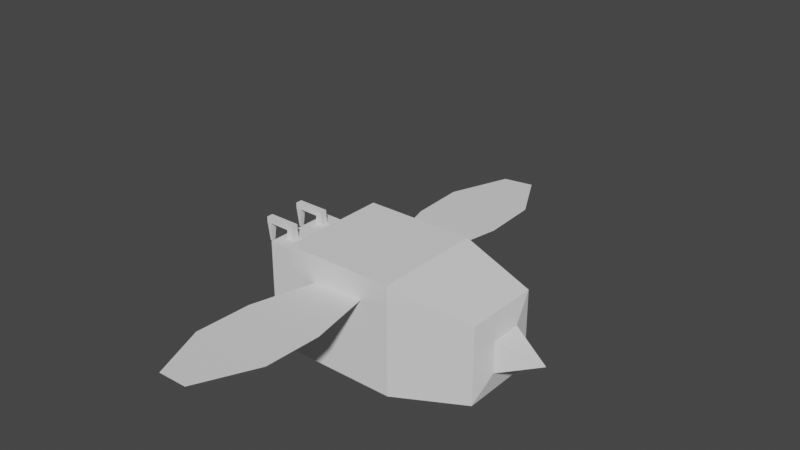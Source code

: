 # Source: Bee.blend  (saved by Blender 3.3.6; exported with 4.5.12 LTS)
import bpy
from mathutils import Matrix  # noqa: F401  (used for matrix-valued properties, if any)

bpy.ops.wm.read_factory_settings(use_empty=True)
scene = bpy.context.scene
scene.name = 'Scene'

# ---- collections
col_collection = bpy.data.collections.new('Collection'); scene.collection.children.link(col_collection)

# ---- world
world_world = bpy.data.worlds.new('World'); scene.world = world_world
world_world.use_nodes = True; world_world.node_tree.nodes.clear()
_N = world_world.node_tree.nodes; _L = world_world.node_tree.links
n0 = _N.new('ShaderNodeOutputWorld'); n0.name = 'World Output'; n0.location = (300, 300)
n1 = _N.new('ShaderNodeBackground'); n1.name = 'Background'; n1.location = (10, 300)
n1.inputs[0].default_value = (0.05088, 0.05088, 0.05088, 1.0)
_L.new(n1.outputs[0], n0.inputs[0])
n0.is_active_output = True
world_world.color = (0.05088, 0.05088, 0.05088)
world_world.use_sun_shadow = False
world_world.sun_shadow_jitter_overblur = 0.0

# ---- meshes
me_cube_005 = bpy.data.meshes.new('Cube.005')
me_cube_005.from_pydata([(-1.0, -0.6604, -0.6604), (-1.0, -0.6604, 0.6604), (-1.0, 0.6604, -0.6604), (-1.0, 0.6604, 0.6604), (-1.0, 1.0, -1.0), (-1.0, -1.0, -1.0), (-1.0, -1.0, 1.0), (-1.0, 1.0, 1.0), (-1.801, -0.6604, -0.6604), (-1.801, -0.6604, 0.6604), (-1.801, 0.6604, -0.6604), (-1.801, 0.6604, 0.6604), (1.0, 1.0, 1.0), (1.0, 1.0, -1.0), (1.0, -1.0, -1.0), (1.0, -1.0, 1.0), (2.493, -0.2852, -0.2852), (2.493, -0.2852, 0.2852), (2.493, 0.2852, -0.2852), (2.493, 0.2852, 0.2852), (2.406, 0.696, 0.696), (2.406, 0.696, -0.696), (2.406, -0.696, -0.696), (2.406, -0.696, 0.696), (3.226, 0.0, 0.0)], [], [(1, 3, 11, 9), (0, 2, 4, 5), (1, 0, 5, 6), (3, 1, 6, 7), (2, 3, 7, 4), (8, 9, 11, 10), (2, 0, 8, 10), (3, 2, 10, 11), (0, 1, 9, 8), (13, 21, 22, 14), (15, 23, 20, 12), (15, 14, 22, 23), (19, 17, 24), (12, 20, 21, 13), (19, 18, 21, 20), (18, 16, 22, 21), (17, 19, 20, 23), (16, 17, 23, 22), (18, 19, 24), (17, 16, 24), (16, 18, 24)])
_uv = me_cube_005.uv_layers.new(name='UVMap')
_uv.uv.foreach_set('vector', [0.5826, 0.04245, 0.5826, 0.2076, 0.5826, 0.2076, 0.5826, 0.04245, 0.4174, 0.04245, 0.4174, 0.2076, 0.375, 0.25, 0.375, 0.0, 0.5826, 0.04245, 0.4174, 0.04245, 0.375, 0.0, 0.625, 0.0, 0.5826, 0.2076, 0.5826, 0.04245, 0.625, 0.0, 0.625, 0.25, 0.4174, 0.2076, 0.5826, 0.2076, 0.625, 0.25, 0.375, 0.25, 0.4174, 0.04245, 0.5826, 0.04245, 0.5826, 0.2076, 0.4174, 0.2076, 0.4174, 0.2076, 0.4174, 0.04245, 0.4174, 0.04245, 0.4174, 0.2076, 0.5826, 0.2076, 0.4174, 0.2076, 0.4174, 0.2076, 0.5826, 0.2076, 0.4174, 0.04245, 0.5826, 0.04245, 0.5826, 0.04245, 0.4174, 0.04245, 0.375, 0.5, 0.4036, 0.5286, 0.4036, 0.7214, 0.375, 0.75, 0.625, 0.75, 0.5964, 0.7214, 0.5964, 0.5286, 0.625, 0.5, 0.625, 0.75, 0.375, 0.75, 0.4036, 0.7214, 0.5964, 0.7214, 0.5538, 0.5712, 0.5538, 0.6788, 0.5538, 0.5712, 0.625, 0.5, 0.5964, 0.5286, 0.4036, 0.5286, 0.375, 0.5, 0.5538, 0.5712, 0.4462, 0.5712, 0.4036, 0.5286, 0.5964, 0.5286, 0.4462, 0.5712, 0.4462, 0.6788, 0.4036, 0.7214, 0.4036, 0.5286, 0.5538, 0.6788, 0.5538, 0.5712, 0.5964, 0.5286, 0.5964, 0.7214, 0.4462, 0.6788, 0.5538, 0.6788, 0.5964, 0.7214, 0.4036, 0.7214, 0.4462, 0.5712, 0.5538, 0.5712, 0.4462, 0.5712, 0.5538, 0.6788, 0.4462, 0.6788, 0.5538, 0.6788, 0.4462, 0.6788, 0.4462, 0.5712, 0.4462, 0.6788])
me_cube_005.update()
me_plane = bpy.data.meshes.new('Plane')
me_plane.from_pydata([(-1.112, -1.878, -0.4881), (0.8821, -2.014, -0.405), (-0.4993, 0.03421, -0.0208), (0.4993, -0.03421, 0.0208), (-1.187, -3.155, -0.7812), (0.8068, -3.292, -0.6981), (-0.6345, -4.482, -1.05), (0.1031, -4.533, -1.019)], [], [(0, 1, 3, 2), (1, 0, 4, 5), (5, 4, 6, 7)])
_uv = me_plane.uv_layers.new(name='UVMap')
_uv.uv.foreach_set('vector', [0.0, 0.0, 1.0, 0.0, 1.0, 1.0, 0.0, 1.0, 1.0, 0.0, 0.0, 0.0, 0.0, 0.0, 1.0, 0.0, 1.0, 0.0, 0.0, 0.0, 0.0, 0.0, 1.0, 0.0])
me_plane.update()
me_cube_006 = bpy.data.meshes.new('Cube.006')
me_cube_006.from_pydata([(-1.0, -1.0, -1.0), (-0.6809, -0.6809, 2.927), (-1.0, 1.0, -1.0), (-0.6809, 0.6809, 2.927), (1.0, -1.0, -1.0), (0.6809, -0.6809, 2.927), (1.0, 1.0, -1.0), (0.6809, 0.6809, 2.927), (-0.6809, -0.6809, 4.082), (-0.6809, 0.6809, 4.082), (0.6809, 0.6809, 4.082), (0.6809, -0.6809, 4.082), (-5.054, -0.6809, 2.927), (-5.054, 0.6809, 2.927), (-5.054, -0.6809, 4.082), (-5.054, 0.6809, 4.082), (-6.082, -0.6809, 2.927), (-6.082, 0.6809, 2.927), (-6.082, -0.6809, 4.082), (-6.082, 0.6809, 4.082), (-5.311, -0.3401, -1.09), (-5.311, 0.3401, -1.09), (-5.825, -0.3401, -1.09), (-5.825, 0.3401, -1.09)], [], [(0, 1, 3, 2), (2, 3, 7, 6), (6, 7, 5, 4), (4, 5, 1, 0), (5, 7, 10, 11), (10, 9, 8, 11), (1, 8, 14, 12), (1, 5, 11, 8), (7, 3, 9, 10), (12, 14, 18, 16), (8, 9, 15, 14), (9, 3, 13, 15), (3, 1, 12, 13), (17, 16, 18, 19), (12, 16, 22, 20), (15, 13, 17, 19), (14, 15, 19, 18), (21, 20, 22, 23), (13, 12, 20, 21), (17, 13, 21, 23), (16, 17, 23, 22)])
_uv = me_cube_006.uv_layers.new(name='UVMap')
_uv.uv.foreach_set('vector', [0.375, 0.0, 0.625, 0.0, 0.625, 0.25, 0.375, 0.25, 0.375, 0.25, 0.625, 0.25, 0.625, 0.5, 0.375, 0.5, 0.375, 0.5, 0.625, 0.5, 0.625, 0.75, 0.375, 0.75, 0.375, 0.75, 0.625, 0.75, 0.625, 1.0, 0.375, 1.0, 0.625, 0.75, 0.625, 0.5, 0.625, 0.5, 0.625, 0.75, 0.625, 0.5, 0.875, 0.5, 0.875, 0.75, 0.625, 0.75, 0.625, 1.0, 0.625, 1.0, 0.625, 1.0, 0.625, 1.0, 0.625, 1.0, 0.625, 0.75, 0.625, 0.75, 0.625, 1.0, 0.625, 0.5, 0.625, 0.25, 0.625, 0.25, 0.625, 0.5, 0.625, 1.0, 0.625, 1.0, 0.625, 1.0, 0.625, 1.0, 0.875, 0.75, 0.875, 0.5, 0.875, 0.5, 0.875, 0.75, 0.625, 0.25, 0.625, 0.25, 0.625, 0.25, 0.625, 0.25, 0.625, 0.25, 0.625, 0.0, 0.625, 0.0, 0.625, 0.25, 0.625, 0.25, 0.625, 0.0, 0.625, 0.0, 0.625, 0.25, 0.625, 1.0, 0.625, 1.0, 0.625, 1.0, 0.625, 1.0, 0.625, 0.25, 0.625, 0.25, 0.625, 0.25, 0.625, 0.25, 0.875, 0.75, 0.875, 0.5, 0.875, 0.5, 0.875, 0.75, 0.625, 0.25, 0.625, 0.0, 0.625, 0.0, 0.625, 0.25, 0.625, 0.25, 0.625, 0.0, 0.625, 0.0, 0.625, 0.25, 0.625, 0.25, 0.625, 0.25, 0.625, 0.25, 0.625, 0.25, 0.625, 0.0, 0.625, 0.25, 0.625, 0.25, 0.625, 0.0])
me_cube_006.update()
me_cube_007 = bpy.data.meshes.new('Cube.007')
me_cube_007.from_pydata([(-1.0, 1.0, -1.0), (-1.0, -1.0, -1.0), (-1.0, -1.0, 1.0), (-1.0, 1.0, 1.0), (1.0, 1.0, 1.0), (1.0, 1.0, -1.0), (1.0, -1.0, -1.0), (1.0, -1.0, 1.0)], [], [(0, 3, 4, 5), (6, 7, 2, 1), (0, 5, 6, 1), (4, 3, 2, 7)])
_uv = me_cube_007.uv_layers.new(name='UVMap')
_uv.uv.foreach_set('vector', [0.375, 0.25, 0.625, 0.25, 0.625, 0.5, 0.375, 0.5, 0.375, 0.75, 0.625, 0.75, 0.625, 1.0, 0.375, 1.0, 0.125, 0.5, 0.375, 0.5, 0.375, 0.75, 0.125, 0.75, 0.625, 0.5, 0.875, 0.5, 0.875, 0.75, 0.625, 0.75])
me_cube_007.update()

# ---- objects
ob_cube = bpy.data.objects.new('Cube', me_cube_005)
ob_plane = bpy.data.objects.new('Plane', me_plane)
ob_cube_001 = bpy.data.objects.new('Cube.001', me_cube_006)
ob_cube_002 = bpy.data.objects.new('Cube.002', me_cube_007)

# ---- transforms, parenting, visibility, modifiers, constraints
ob_cube.location = (-0.2451, -0.08548, 0.1667)
ob_cube.scale = (0.1713, 0.1713, 0.1713)
ob_plane.parent = ob_cube
ob_plane.matrix_parent_inverse = Matrix(((5.836, -0.0, 0.0, 1.431), (-0.0, 5.836, -0.0, 0.4989), (-0.0, 0.0, 5.836, -0.9729), (-0.0, 0.0, -0.0, 1.0)))
ob_plane.location = (-0.2442, -0.1858, 0.2562)
ob_plane.rotation_euler = (-0.223, -0.008913, 0.01289)
ob_plane.scale = (0.1329, 0.1329, 0.1329)
_m = ob_plane.modifiers.new('Mirror', 'MIRROR')
_m.use_axis = (False, True, False)
_m.mirror_object = ob_cube
ob_cube_001.parent = ob_cube
ob_cube_001.matrix_parent_inverse = Matrix(((5.836, -0.0, 0.0, 1.431), (-0.0, 5.836, -0.0, 0.4989), (-0.0, 0.0, 5.836, -0.9729), (-0.0, 0.0, -0.0, 1.0)))
ob_cube_001.location = (-0.5217, -0.1451, 0.2617)
ob_cube_001.scale = (0.01497, 0.01497, 0.01497)
_m = ob_cube_001.modifiers.new('Mirror', 'MIRROR')
_m.use_axis = (False, True, False)
_m.mirror_object = ob_cube
ob_cube_002.parent = ob_cube
ob_cube_002.matrix_parent_inverse = Matrix(((5.836, -0.0, 0.0, 1.431), (-0.0, 5.836, -0.0, 0.4989), (-0.0, 0.0, 5.836, -0.9729), (-0.0, 0.0, -0.0, 1.0)))
ob_cube_002.location = (-0.2451, -0.08548, 0.1667)
ob_cube_002.scale = (0.1713, 0.1713, 0.1713)

# ---- collection membership
col_collection.objects.link(ob_cube)
col_collection.objects.link(ob_plane)
col_collection.objects.link(ob_cube_001)
col_collection.objects.link(ob_cube_002)

# ---- scene / render settings (as saved in the file)
scene.frame_start = 1; scene.frame_end = 250; scene.frame_set(0)
scene.render.engine = 'BLENDER_EEVEE_NEXT'
scene.cycles.sampling_pattern = 'TABULATED_SOBOL'
scene.cycles.use_light_tree = False
scene.view_settings.view_transform = 'Filmic'
bpy.context.view_layer.update()

# ---- added for rendering (the .blend has no active camera and no usable light): camera, sun
cam_auto = bpy.data.cameras.new('AutoCamera')
cam_auto.lens = 50.0
cam_auto.sensor_width = 36.0
cam_auto.clip_end = 1000.0
ob_auto_camera = bpy.data.objects.new('AutoCamera', cam_auto)
scene.collection.objects.link(ob_auto_camera)
ob_auto_camera.location = (1.51659, -2.11187, 1.76303)
ob_auto_camera.rotation_euler = (1.09748, -7.21219e-08, 0.694738)
scene.camera = ob_auto_camera
light_auto_sun = bpy.data.lights.new('AutoSun', 'SUN')
light_auto_sun.energy = 3.0
light_auto_sun.angle = 0.0523599
ob_auto_sun = bpy.data.objects.new('AutoSun', light_auto_sun)
scene.collection.objects.link(ob_auto_sun)
ob_auto_sun.rotation_euler = (0.872665, 0.174533, 0.523599)
bpy.context.view_layer.update()
